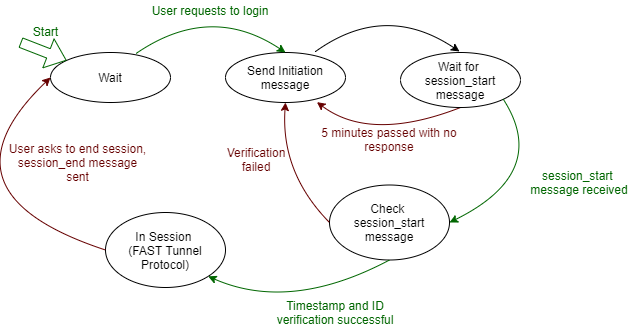

The diagram above was exported from draw.io. Its source (the exported page's mxGraphModel, read from the mxfile embedded in the PNG):
<mxGraphModel dx="1038" dy="499" grid="1" gridSize="10" guides="1" tooltips="1" connect="1" arrows="1" fold="1" page="1" pageScale="1" pageWidth="850" pageHeight="1100" math="0" shadow="0">
  <root>
    <mxCell id="0" />
    <mxCell id="1" parent="0" />
    <mxCell id="v7Sp3rdkMmqPqINbZWTI-1" value="Wait" style="ellipse;whiteSpace=wrap;html=1;" vertex="1" parent="1">
      <mxGeometry x="130" y="160" width="120" height="50" as="geometry" />
    </mxCell>
    <mxCell id="v7Sp3rdkMmqPqINbZWTI-2" value="" style="shape=flexArrow;endArrow=classic;html=1;strokeColor=#006600;" edge="1" parent="1" target="v7Sp3rdkMmqPqINbZWTI-1">
      <mxGeometry width="50" height="50" relative="1" as="geometry">
        <mxPoint x="100" y="150" as="sourcePoint" />
        <mxPoint x="110" y="150" as="targetPoint" />
      </mxGeometry>
    </mxCell>
    <mxCell id="v7Sp3rdkMmqPqINbZWTI-3" value="&lt;font color=&quot;#006600&quot;&gt;Start&lt;/font&gt;" style="text;html=1;align=center;verticalAlign=middle;resizable=0;points=[];" vertex="1" connectable="0" parent="v7Sp3rdkMmqPqINbZWTI-2">
      <mxGeometry x="-0.5506" relative="1" as="geometry">
        <mxPoint x="14" y="-15" as="offset" />
      </mxGeometry>
    </mxCell>
    <mxCell id="v7Sp3rdkMmqPqINbZWTI-4" value="Send Initiation message" style="ellipse;whiteSpace=wrap;html=1;" vertex="1" parent="1">
      <mxGeometry x="305" y="160" width="120" height="50" as="geometry" />
    </mxCell>
    <mxCell id="v7Sp3rdkMmqPqINbZWTI-5" value="" style="curved=1;endArrow=classic;html=1;entryX=0.5;entryY=0;entryDx=0;entryDy=0;exitX=0.713;exitY=0.02;exitDx=0;exitDy=0;exitPerimeter=0;strokeColor=#006600;" edge="1" parent="1" source="v7Sp3rdkMmqPqINbZWTI-1" target="v7Sp3rdkMmqPqINbZWTI-4">
      <mxGeometry width="50" height="50" relative="1" as="geometry">
        <mxPoint x="210" y="360" as="sourcePoint" />
        <mxPoint x="260" y="310" as="targetPoint" />
        <Array as="points">
          <mxPoint x="290" y="110" />
        </Array>
      </mxGeometry>
    </mxCell>
    <mxCell id="v7Sp3rdkMmqPqINbZWTI-6" value="&lt;font color=&quot;#006600&quot;&gt;User requests to login&lt;/font&gt;" style="text;html=1;strokeColor=none;fillColor=none;align=center;verticalAlign=middle;whiteSpace=wrap;rounded=0;" vertex="1" parent="1">
      <mxGeometry x="225" y="108" width="130" height="20" as="geometry" />
    </mxCell>
    <mxCell id="v7Sp3rdkMmqPqINbZWTI-7" value="" style="curved=1;endArrow=classic;html=1;entryX=0.762;entryY=0.992;entryDx=0;entryDy=0;exitX=0.5;exitY=1;exitDx=0;exitDy=0;strokeColor=#660000;entryPerimeter=0;" edge="1" parent="1" source="v7Sp3rdkMmqPqINbZWTI-9" target="v7Sp3rdkMmqPqINbZWTI-4">
      <mxGeometry width="50" height="50" relative="1" as="geometry">
        <mxPoint x="370" y="290" as="sourcePoint" />
        <mxPoint x="354.72" y="260" as="targetPoint" />
        <Array as="points">
          <mxPoint x="450" y="250" />
        </Array>
      </mxGeometry>
    </mxCell>
    <mxCell id="v7Sp3rdkMmqPqINbZWTI-8" value="&lt;font color=&quot;#660000&quot;&gt;5 minutes passed with no response&lt;br&gt;&lt;/font&gt;" style="text;html=1;strokeColor=none;fillColor=none;align=center;verticalAlign=middle;whiteSpace=wrap;rounded=0;rotation=0;" vertex="1" parent="1">
      <mxGeometry x="399" y="237" width="140" height="20" as="geometry" />
    </mxCell>
    <mxCell id="v7Sp3rdkMmqPqINbZWTI-9" value="Wait for &lt;br&gt;session_start message" style="ellipse;whiteSpace=wrap;html=1;" vertex="1" parent="1">
      <mxGeometry x="480" y="160" width="120" height="55" as="geometry" />
    </mxCell>
    <mxCell id="v7Sp3rdkMmqPqINbZWTI-10" value="" style="curved=1;endArrow=classic;html=1;exitX=0.748;exitY=-0.016;exitDx=0;exitDy=0;exitPerimeter=0;strokeColor=#000000;" edge="1" parent="1" source="v7Sp3rdkMmqPqINbZWTI-4">
      <mxGeometry width="50" height="50" relative="1" as="geometry">
        <mxPoint x="389.99999999999994" y="160" as="sourcePoint" />
        <mxPoint x="539" y="159" as="targetPoint" />
        <Array as="points">
          <mxPoint x="464.44" y="109" />
        </Array>
      </mxGeometry>
    </mxCell>
    <mxCell id="v7Sp3rdkMmqPqINbZWTI-12" value="In Session&amp;nbsp;&lt;br&gt;(FAST Tunnel Protocol)" style="ellipse;whiteSpace=wrap;html=1;" vertex="1" parent="1">
      <mxGeometry x="185" y="320" width="120" height="75" as="geometry" />
    </mxCell>
    <mxCell id="v7Sp3rdkMmqPqINbZWTI-13" value="" style="curved=1;endArrow=classic;html=1;exitX=1;exitY=1;exitDx=0;exitDy=0;strokeColor=#006600;entryX=1;entryY=0.5;entryDx=0;entryDy=0;" edge="1" parent="1" source="v7Sp3rdkMmqPqINbZWTI-9" target="v7Sp3rdkMmqPqINbZWTI-18">
      <mxGeometry width="50" height="50" relative="1" as="geometry">
        <mxPoint x="580" y="210.00000000000006" as="sourcePoint" />
        <mxPoint x="500" y="300" as="targetPoint" />
        <Array as="points">
          <mxPoint x="630" y="280" />
        </Array>
      </mxGeometry>
    </mxCell>
    <mxCell id="v7Sp3rdkMmqPqINbZWTI-14" value="&lt;font color=&quot;#006600&quot;&gt;Timestamp and ID verification successful&lt;/font&gt;" style="text;html=1;strokeColor=none;fillColor=none;align=center;verticalAlign=middle;whiteSpace=wrap;rounded=0;" vertex="1" parent="1">
      <mxGeometry x="350" y="410" width="130" height="20" as="geometry" />
    </mxCell>
    <mxCell id="v7Sp3rdkMmqPqINbZWTI-15" value="" style="curved=1;endArrow=classic;html=1;entryX=0;entryY=0.5;entryDx=0;entryDy=0;strokeColor=#660000;exitX=0;exitY=0.5;exitDx=0;exitDy=0;" edge="1" parent="1" source="v7Sp3rdkMmqPqINbZWTI-12" target="v7Sp3rdkMmqPqINbZWTI-1">
      <mxGeometry width="50" height="50" relative="1" as="geometry">
        <mxPoint x="200" y="350" as="sourcePoint" />
        <mxPoint x="175" y="400.73" as="targetPoint" />
        <Array as="points">
          <mxPoint x="10" y="300" />
        </Array>
      </mxGeometry>
    </mxCell>
    <mxCell id="v7Sp3rdkMmqPqINbZWTI-16" value="&lt;font color=&quot;#660000&quot;&gt;User asks to end session,&lt;br&gt;session_end message sent&lt;br&gt;&lt;/font&gt;" style="text;html=1;strokeColor=none;fillColor=none;align=center;verticalAlign=middle;whiteSpace=wrap;rounded=0;rotation=0;" vertex="1" parent="1">
      <mxGeometry x="85" y="260" width="145" height="20" as="geometry" />
    </mxCell>
    <mxCell id="v7Sp3rdkMmqPqINbZWTI-18" value="Check &lt;br&gt;session_start message" style="ellipse;whiteSpace=wrap;html=1;" vertex="1" parent="1">
      <mxGeometry x="409" y="292.5" width="120" height="75" as="geometry" />
    </mxCell>
    <mxCell id="v7Sp3rdkMmqPqINbZWTI-19" value="" style="curved=1;endArrow=classic;html=1;exitX=0.5;exitY=1;exitDx=0;exitDy=0;strokeColor=#006600;entryX=1;entryY=1;entryDx=0;entryDy=0;" edge="1" parent="1" source="v7Sp3rdkMmqPqINbZWTI-18" target="v7Sp3rdkMmqPqINbZWTI-12">
      <mxGeometry width="50" height="50" relative="1" as="geometry">
        <mxPoint x="377.8138382221123" y="319.99622719995057" as="sourcePoint" />
        <mxPoint x="324" y="443.23" as="targetPoint" />
        <Array as="points">
          <mxPoint x="370" y="420" />
        </Array>
      </mxGeometry>
    </mxCell>
    <mxCell id="v7Sp3rdkMmqPqINbZWTI-20" value="&lt;font color=&quot;#006600&quot;&gt;session_start &lt;br&gt;message received&lt;/font&gt;" style="text;html=1;strokeColor=none;fillColor=none;align=center;verticalAlign=middle;whiteSpace=wrap;rounded=0;" vertex="1" parent="1">
      <mxGeometry x="604" y="280" width="110" height="20" as="geometry" />
    </mxCell>
    <mxCell id="v7Sp3rdkMmqPqINbZWTI-22" value="" style="curved=1;endArrow=classic;html=1;entryX=0.5;entryY=1;entryDx=0;entryDy=0;exitX=0;exitY=0.5;exitDx=0;exitDy=0;strokeColor=#660000;" edge="1" parent="1" source="v7Sp3rdkMmqPqINbZWTI-18" target="v7Sp3rdkMmqPqINbZWTI-4">
      <mxGeometry width="50" height="50" relative="1" as="geometry">
        <mxPoint x="550" y="225" as="sourcePoint" />
        <mxPoint x="406.44000000000005" y="219.60000000000002" as="targetPoint" />
        <Array as="points">
          <mxPoint x="360" y="280" />
        </Array>
      </mxGeometry>
    </mxCell>
    <mxCell id="v7Sp3rdkMmqPqINbZWTI-23" value="&lt;font color=&quot;#660000&quot;&gt;Verification&lt;br&gt;failed&lt;br&gt;&lt;/font&gt;" style="text;html=1;strokeColor=none;fillColor=none;align=center;verticalAlign=middle;whiteSpace=wrap;rounded=0;rotation=0;" vertex="1" parent="1">
      <mxGeometry x="266" y="257" width="140" height="20" as="geometry" />
    </mxCell>
  </root>
</mxGraphModel>